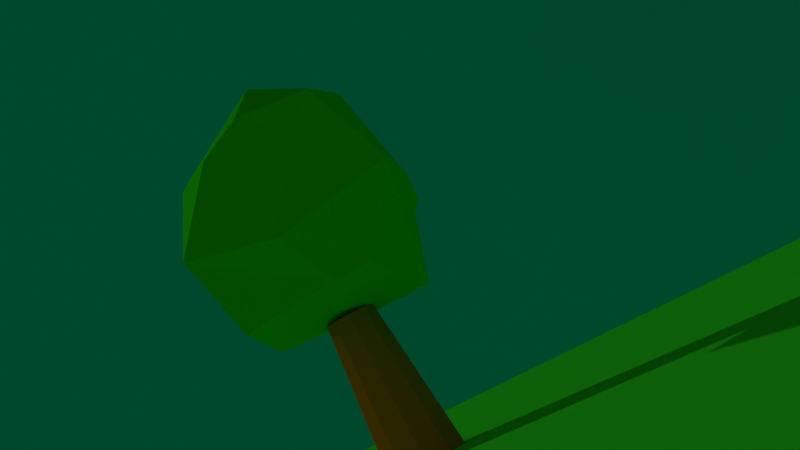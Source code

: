 # Source: tree.blend  (saved by Blender 3.2.14; exported with 4.5.12 LTS)
import bpy
from mathutils import Matrix  # noqa: F401  (used for matrix-valued properties, if any)

bpy.ops.wm.read_factory_settings(use_empty=True)
scene = bpy.context.scene
scene.name = 'Scene'

# ---- collections
col_collection = bpy.data.collections.new('Collection'); scene.collection.children.link(col_collection)

# ---- materials (node trees are filled in below, after node groups)
mat_material_005 = bpy.data.materials.new('Material.005')
mat_material_005.use_transparent_shadow = False
mat_material_005.diffuse_color = (0.02862, 0.8, 0.004254, 1.0)
mat_material_007 = bpy.data.materials.new('Material.007')
mat_material_007.use_transparent_shadow = False
mat_material_007.diffuse_color = (0.8, 0.2428, 0.0, 1.0)
mat_material_008 = bpy.data.materials.new('Material.008')
mat_material_008.use_transparent_shadow = False
mat_material_008.diffuse_color = (0.04644, 0.8, 0.02329, 1.0)
mat_material_009 = bpy.data.materials.new('Material.009')
mat_material_009.use_transparent_shadow = False
mat_material_009.diffuse_color = (0.0, 0.7187, 0.8, 1.0)

# ---- material node trees

# ---- world
world_world = bpy.data.worlds.new('World'); scene.world = world_world
world_world.use_nodes = True; world_world.node_tree.nodes.clear()
_N = world_world.node_tree.nodes; _L = world_world.node_tree.links
n0 = _N.new('ShaderNodeOutputWorld'); n0.name = 'World Output'; n0.location = (300, 300)
n1 = _N.new('ShaderNodeBackground'); n1.name = 'Background'; n1.location = (10, 300)
n1.inputs[0].default_value = (0.05088, 0.05088, 0.05088, 1.0)
_L.new(n1.outputs[0], n0.inputs[0])
n0.is_active_output = True
world_world.color = (0.05088, 0.05088, 0.05088)
world_world.use_sun_shadow = False
world_world.sun_shadow_jitter_overblur = 0.0

# ---- cameras
cam_camera = bpy.data.cameras.new('Camera')
cam_camera.clip_end = 100.0
cam_camera.ortho_scale = 7.314

# ---- lights
light_point = bpy.data.lights.new('Point', 'SUN')
light_point.transmission_factor = 0.0
light_point.energy = 0.6
light_point.shadow_soft_size = 0.25

# ---- meshes
me_mesh_0 = bpy.data.meshes.new('Mesh_0')
me_mesh_0.from_pydata([(0.6632, -1.5, 8.868), (0.6632, -1.5, 8.868), (5.807, 1.162, 6.654), (5.807, 1.162, 6.654), (0.6632, -1.5, 8.868), (4.454, -4.118, 4.63), (0.6632, -1.5, 8.868), (0.6632, -1.5, 8.868), (4.454, -4.118, 4.63), (4.454, -4.118, 4.63), (0.6632, -1.5, 8.868), (1.049, -4.946, 4.871), (0.6632, -1.5, 8.868), (0.6632, -1.5, 8.868), (1.049, -4.946, 4.871), (1.049, -4.946, 4.871), (0.6632, -1.5, 8.868), (-3.49, -4.177, 5.557), (0.6632, -1.5, 8.868), (0.6632, -1.5, 8.868), (-3.49, -4.177, 5.557), (-3.49, -4.177, 5.557), (0.6632, -1.5, 8.868), (-5.87, -0.5091, 5.534), (0.6632, -1.5, 8.868), (0.6632, -1.5, 8.868), (-5.87, -0.5091, 5.534), (-5.87, -0.5091, 5.534), (0.6632, -1.5, 8.868), (-2.6, 2.4, 6.189), (0.6632, -1.5, 8.868), (0.6632, -1.5, 8.868), (-2.6, 2.4, 6.189), (-2.6, 2.4, 6.189), (0.6632, -1.5, 8.868), (-0.5541, 4.136, 5.071), (0.6632, -1.5, 8.868), (0.6632, -1.5, 8.868), (-0.5541, 4.136, 5.071), (-0.5541, 4.136, 5.071), (0.6632, -1.5, 8.868), (4.085, 3.594, 5.087), (0.6632, -1.5, 8.868), (0.6632, -1.5, 8.868), (4.085, 3.594, 5.087), (4.085, 3.594, 5.087), (0.6632, -1.5, 8.868), (5.807, 1.162, 6.654), (5.807, 1.162, 6.654), (4.454, -4.118, 4.63), (6.127, 0.5445, 1.012), (6.127, 0.5445, 1.012), (4.454, -4.118, 4.63), (4.972, -6.579, -1.286), (4.454, -4.118, 4.63), (1.049, -4.946, 4.871), (4.972, -6.579, -1.286), (4.972, -6.579, -1.286), (1.049, -4.946, 4.871), (-1.152, -7.556, -1.478), (1.049, -4.946, 4.871), (-3.49, -4.177, 5.557), (-1.152, -7.556, -1.478), (-1.152, -7.556, -1.478), (-3.49, -4.177, 5.557), (-5.502, -4.074, -0.8209), (-3.49, -4.177, 5.557), (-5.87, -0.5091, 5.534), (-5.502, -4.074, -0.8209), (-5.502, -4.074, -0.8209), (-5.87, -0.5091, 5.534), (-8.549, -0.8637, -0.185), (-5.87, -0.5091, 5.534), (-2.6, 2.4, 6.189), (-8.549, -0.8637, -0.185), (-8.549, -0.8637, -0.185), (-2.6, 2.4, 6.189), (-4.149, 4.423, -1.186), (-2.6, 2.4, 6.189), (-0.5541, 4.136, 5.071), (-4.149, 4.423, -1.186), (-4.149, 4.423, -1.186), (-0.5541, 4.136, 5.071), (1.285, 7.091, 0.5724), (-0.5541, 4.136, 5.071), (4.085, 3.594, 5.087), (1.285, 7.091, 0.5724), (1.285, 7.091, 0.5724), (4.085, 3.594, 5.087), (4.08, 4.397, 0.2061), (4.085, 3.594, 5.087), (5.807, 1.162, 6.654), (4.08, 4.397, 0.2061), (4.08, 4.397, 0.2061), (5.807, 1.162, 6.654), (6.127, 0.5445, 1.012), (6.127, 0.5445, 1.012), (4.972, -6.579, -1.286), (4.692, -1.269, -4.438), (4.692, -1.269, -4.438), (4.972, -6.579, -1.286), (3.065, -2.989, -4.602), (4.972, -6.579, -1.286), (-1.152, -7.556, -1.478), (3.065, -2.989, -4.602), (3.065, -2.989, -4.602), (-1.152, -7.556, -1.478), (-0.2318, -4.675, -4.809), (-1.152, -7.556, -1.478), (-5.502, -4.074, -0.8209), (-0.2318, -4.675, -4.809), (-0.2318, -4.675, -4.809), (-5.502, -4.074, -0.8209), (-2.549, -4.085, -6.493), (-5.502, -4.074, -0.8209), (-8.549, -0.8637, -0.185), (-2.549, -4.085, -6.493), (-2.549, -4.085, -6.493), (-8.549, -0.8637, -0.185), (-5.921, 1.281, -4.443), (-8.549, -0.8637, -0.185), (-4.149, 4.423, -1.186), (-5.921, 1.281, -4.443), (-5.921, 1.281, -4.443), (-4.149, 4.423, -1.186), (-4.751, 2.999, -4.487), (-4.149, 4.423, -1.186), (1.285, 7.091, 0.5724), (-4.751, 2.999, -4.487), (-4.751, 2.999, -4.487), (1.285, 7.091, 0.5724), (0.4214, 6.156, -4.546), (1.285, 7.091, 0.5724), (4.08, 4.397, 0.2061), (0.4214, 6.156, -4.546), (0.4214, 6.156, -4.546), (4.08, 4.397, 0.2061), (2.736, 3.392, -5.98), (4.08, 4.397, 0.2061), (6.127, 0.5445, 1.012), (2.736, 3.392, -5.98), (2.736, 3.392, -5.98), (6.127, 0.5445, 1.012), (4.692, -1.269, -4.438), (4.692, -1.269, -4.438), (3.065, -2.989, -4.602), (-0.1984, -1.274, -6.401), (-0.1984, -1.274, -6.401), (3.065, -2.989, -4.602), (-0.1984, -1.274, -6.401), (3.065, -2.989, -4.602), (-0.2318, -4.675, -4.809), (-0.1984, -1.274, -6.401), (-0.1984, -1.274, -6.401), (-0.2318, -4.675, -4.809), (-0.1984, -1.274, -6.401), (-0.2318, -4.675, -4.809), (-2.549, -4.085, -6.493), (-0.1984, -1.274, -6.401), (-0.1984, -1.274, -6.401), (-2.549, -4.085, -6.493), (-0.1984, -1.274, -6.401), (-2.549, -4.085, -6.493), (-5.921, 1.281, -4.443), (-0.1984, -1.274, -6.401), (-0.1984, -1.274, -6.401), (-5.921, 1.281, -4.443), (-0.1984, -1.274, -6.401), (-5.921, 1.281, -4.443), (-4.751, 2.999, -4.487), (-0.1984, -1.274, -6.401), (-0.1984, -1.274, -6.401), (-4.751, 2.999, -4.487), (-0.1984, -1.274, -6.401), (-4.751, 2.999, -4.487), (0.4214, 6.156, -4.546), (-0.1984, -1.274, -6.401), (-0.1984, -1.274, -6.401), (0.4214, 6.156, -4.546), (-0.1984, -1.274, -6.401), (0.4214, 6.156, -4.546), (2.736, 3.392, -5.98), (-0.1984, -1.274, -6.401), (-0.1984, -1.274, -6.401), (2.736, 3.392, -5.98), (-0.1984, -1.274, -6.401), (2.736, 3.392, -5.98), (4.692, -1.269, -4.438), (-0.1984, -1.274, -6.401), (-0.1984, -1.274, -6.401), (4.692, -1.269, -4.438), (-0.1984, -1.274, -6.401)], [], [(0, 1, 2), (3, 4, 5), (6, 7, 8), (9, 10, 11), (12, 13, 14), (15, 16, 17), (18, 19, 20), (21, 22, 23), (24, 25, 26), (27, 28, 29), (30, 31, 32), (33, 34, 35), (36, 37, 38), (39, 40, 41), (42, 43, 44), (45, 46, 47), (48, 49, 50), (51, 52, 53), (54, 55, 56), (57, 58, 59), (60, 61, 62), (63, 64, 65), (66, 67, 68), (69, 70, 71), (72, 73, 74), (75, 76, 77), (78, 79, 80), (81, 82, 83), (84, 85, 86), (87, 88, 89), (90, 91, 92), (93, 94, 95), (96, 97, 98), (99, 100, 101), (102, 103, 104), (105, 106, 107), (108, 109, 110), (111, 112, 113), (114, 115, 116), (117, 118, 119), (120, 121, 122), (123, 124, 125), (126, 127, 128), (129, 130, 131), (132, 133, 134), (135, 136, 137), (138, 139, 140), (141, 142, 143), (144, 145, 146), (147, 148, 149), (150, 151, 152), (153, 154, 155), (156, 157, 158), (159, 160, 161), (162, 163, 164), (165, 166, 167), (168, 169, 170), (171, 172, 173), (174, 175, 176), (177, 178, 179), (180, 181, 182), (183, 184, 185), (186, 187, 188), (189, 190, 191)])
me_mesh_0.polygons.foreach_set('use_smooth', [1, 0, 1, 0, 1, 0, 1, 0, 1, 0, 1, 0, 1, 0, 1, 0, 1, 0, 0, 0, 0, 0, 0, 0, 0, 0, 0, 0, 0, 0, 1, 0, 0, 0, 0, 0, 0, 0, 0, 0, 0, 0, 1, 0, 0, 0, 0, 0, 0, 1, 0, 1, 0, 1, 0, 1, 0, 1, 1, 1, 0, 1, 0, 1])
_uv = me_mesh_0.uv_layers.new(name='UVMap')
_uv.uv.foreach_set('vector', [0.1448, 0.2695, 0.1448, 0.2695, 0.1448, 0.2695, 0.0, 0.3712, 0.1448, 0.2695, 0.1448, 0.4513, 0.1448, 0.2695, 0.1448, 0.2695, 0.1448, 0.2695, 0.9203, 0.252, 0.9203, 0.4338, 0.8363, 0.3066, 0.1448, 0.2695, 0.1448, 0.2695, 0.1448, 0.2695, 0.6878, 0.5943, 0.8004, 0.4915, 0.8004, 0.6497, 0.1448, 0.2695, 0.1448, 0.2695, 0.1448, 0.2695, 0.7687, 0.7529, 0.8515, 0.6497, 0.8515, 0.8461, 0.1448, 0.2695, 0.1448, 0.2695, 0.1448, 0.2695, 0.9375, 0.0, 0.9375, 0.1679, 0.8634, 0.105, 0.1448, 0.2695, 0.1448, 0.2695, 0.1448, 0.2695, 0.952, 0.5258, 1.0, 0.4412, 1.0, 0.5948, 0.1448, 0.2695, 0.1448, 0.2695, 0.1448, 0.2695, 0.8515, 0.7906, 0.9128, 0.6497, 0.9128, 0.8571, 0.1448, 0.2695, 0.1448, 0.2695, 0.1448, 0.2695, 0.9619, 0.2264, 0.9619, 0.4338, 0.9203, 0.2663, 0.1203, 0.7757, 0.1203, 0.9018, 0.0, 0.8872, 0.6507, 0.3413, 0.7594, 0.2877, 0.7594, 0.4742, 0.6878, 0.7088, 0.7687, 0.6497, 0.7687, 0.8599, 0.1622, 0.3647, 0.3268, 0.234, 0.3268, 0.4114, 0.555, 0.07988, 0.6518, 0.0, 0.6518, 0.2285, 0.2943, 0.0, 0.2943, 0.234, 0.1622, 0.092, 0.555, 0.194, 0.4322, 0.172, 0.555, 0.0, 0.3263, 0.6127, 0.4346, 0.4312, 0.4561, 0.6127, 0.6518, 0.1037, 0.7276, 0.0, 0.7276, 0.2695, 0.1622, 0.0, 0.1622, 0.2695, 0.0, 0.1176, 0.8363, 0.4742, 0.7594, 0.4403, 0.8363, 0.252, 0.4322, 0.0, 0.4322, 0.2034, 0.2943, 0.1131, 0.8909, 0.6384, 0.8004, 0.6384, 0.8159, 0.4915, 0.6736, 0.7036, 0.6736, 0.888, 0.5894, 0.776, 0.2737, 0.7709, 0.3263, 0.6887, 0.3263, 0.9008, 0.6878, 0.4915, 0.6878, 0.7036, 0.5894, 0.5724, 0.1342, 0.4513, 0.1342, 0.623, 0.0, 0.5494, 0.9692, 0.6497, 0.9692, 0.8285, 0.9128, 0.6871, 0.3268, 0.3506, 0.4561, 0.234, 0.4561, 0.4312, 0.952, 0.4412, 0.952, 0.6384, 0.8909, 0.5298, 0.3263, 0.9218, 0.41, 0.7843, 0.41, 0.9312, 0.2428, 0.8038, 0.2428, 0.9508, 0.1622, 0.8183, 0.7276, 0.1094, 0.7974, 0.0, 0.7974, 0.2479, 0.8634, 0.0, 0.8634, 0.2479, 0.7974, 0.1805, 0.5894, 0.6481, 0.4561, 0.4985, 0.5894, 0.4915, 0.1618, 0.7757, 0.1618, 0.9092, 0.1203, 0.8172, 0.2747, 0.6019, 0.3263, 0.4312, 0.3263, 0.6887, 0.5542, 0.234, 0.5542, 0.4915, 0.4561, 0.3763, 0.2724, 0.8038, 0.1622, 0.7904, 0.2724, 0.6516, 0.3263, 0.7843, 0.3707, 0.6127, 0.4381, 0.7843, 0.5542, 0.3171, 0.6507, 0.234, 0.6507, 0.4742, 0.2638, 0.4114, 0.2638, 0.6516, 0.1622, 0.52, 0.8515, 0.9988, 0.8023, 0.9523, 0.8515, 0.8461, 0.1448, 0.2695, 0.1448, 0.2695, 0.1448, 0.2695, 0.5544, 0.8141, 0.5544, 0.9217, 0.4561, 0.8777, 0.1448, 0.2695, 0.1448, 0.2695, 0.1448, 0.2695, 0.7727, 0.9571, 0.6878, 0.9571, 0.7262, 0.8599, 0.1448, 0.2695, 0.1448, 0.2695, 0.1448, 0.2695, 0.9496, 0.9616, 0.8515, 0.934, 0.9496, 0.8571, 0.1448, 0.2695, 0.1448, 0.2695, 0.1448, 0.2695, 0.9996, 0.9817, 0.9496, 0.9505, 0.9996, 0.8571, 0.1448, 0.2695, 0.1448, 0.2695, 0.1448, 0.2695, 0.4561, 0.7903, 0.5593, 0.6481, 0.5593, 0.8141, 0.1448, 0.2695, 0.1448, 0.2695, 0.1448, 0.2695, 0.9863, 0.166, 0.9375, 0.1446, 0.9863, 0.0, 0.1448, 0.2695, 0.1448, 0.2695, 0.1448, 0.2695, 0.0, 0.6888, 0.1255, 0.623, 0.1255, 0.7757, 0.1448, 0.2695, 0.1448, 0.2695, 0.1448, 0.2695])
me_mesh_0.materials.append(mat_material_005)
me_mesh_0.update()
me_mesh_0.normals_split_custom_set([tuple(v) for v in zip(*[iter([0.0, 0.0, 1.0, 0.0, 0.0, 1.0, 0.6519, 0.1304, 0.747, 0.5331, -0.4185, 0.7353, 0.5331, -0.4185, 0.7353, 0.5331, -0.4185, 0.7353, 0.0, 0.0, 1.0, 0.0, 0.0, 1.0, 0.5837, -0.5396, 0.6067, 0.2228, -0.7276, 0.6488, 0.2228, -0.7276, 0.6488, 0.2228, -0.7276, 0.6488, 0.0, 0.0, 1.0, 0.0, 0.0, 1.0, 0.1494, -0.7045, 0.6938, -0.0301, -0.7585, 0.651, -0.0301, -0.7585, 0.651, -0.0301, -0.7585, 0.651, 0.0, 0.0, 1.0, 0.0, 0.0, 1.0, -0.4487, -0.5369, 0.7144, -0.4694, -0.2993, 0.8307, -0.4694, -0.2993, 0.8307, -0.4694, -0.2993, 0.8307, 0.0, 0.0, 1.0, 0.0, 0.0, 1.0, -0.7262, -0.06294, 0.6846, -0.4073, 0.2608, 0.8753, -0.4073, 0.2608, 0.8753, -0.4073, 0.2608, 0.8753, 0.0, 0.0, 1.0, 0.0, 0.0, 1.0, -0.3647, 0.3366, 0.8682, -0.0182, 0.556, 0.831, -0.0182, 0.556, 0.831, -0.0182, 0.556, 0.831, 0.0, 0.0, 1.0, 0.0, 0.0, 1.0, -0.08442, 0.6298, 0.7722, 0.06351, 0.567, 0.8213, 0.06351, 0.567, 0.8213, 0.06351, 0.567, 0.8213, 0.0, 0.0, 1.0, 0.0, 0.0, 1.0, 0.0, 0.0, 1.0, 0.05817, 0.5696, 0.8199, 0.05817, 0.5696, 0.8199, 0.05817, 0.5696, 0.8199, 0.9569, -0.2776, 0.08473, 0.9569, -0.2776, 0.08473, 0.9569, -0.2776, 0.08473, 0.9621, -0.2116, 0.1722, 0.9621, -0.2116, 0.1722, 0.9621, -0.2116, 0.1722, 0.2435, -0.8877, 0.3906, 0.2435, -0.8877, 0.3906, 0.2435, -0.8877, 0.3906, 0.1383, -0.9319, 0.3353, 0.1383, -0.9319, 0.3353, 0.1383, -0.9319, 0.3353, -0.09267, -0.9092, 0.406, -0.09267, -0.9092, 0.406, -0.09267, -0.9092, 0.406, -0.5988, -0.7812, 0.1764, -0.5988, -0.7812, 0.1764, -0.5988, -0.7812, 0.1764, -0.8133, -0.5262, 0.2481, -0.8133, -0.5262, 0.2481, -0.8133, -0.5262, 0.2481, -0.6458, -0.6812, 0.3448, -0.6458, -0.6812, 0.3448, -0.6458, -0.6812, 0.3448, -0.6695, 0.6917, 0.2707, -0.6695, 0.6917, 0.2707, -0.6695, 0.6917, 0.2707, -0.6967, 0.6409, 0.3222, -0.6967, 0.6409, 0.3222, -0.6967, 0.6409, 0.3222, -0.5025, 0.801, 0.3253, -0.5025, 0.801, 0.3253, -0.5025, 0.801, 0.3253, -0.4994, 0.8036, 0.3237, -0.4994, 0.8036, 0.3237, -0.4994, 0.8036, 0.3237, 0.09325, 0.8143, 0.5729, 0.09325, 0.8143, 0.5729, 0.09325, 0.8143, 0.5729, 0.6972, 0.7075, 0.1157, 0.6972, 0.7075, 0.1157, 0.6972, 0.7075, 0.1157, 0.7802, 0.6174, 0.1007, 0.7802, 0.6174, 0.1007, 0.7802, 0.6174, 0.1007, 0.8832, 0.4691, -0.001227, 0.8832, 0.4691, -0.001227, 0.8832, 0.4691, -0.001227, 0.9701, -0.08385, -0.2276, 0.9701, -0.08385, -0.2276, 0.9701, -0.08385, -0.2276, 0.5164, -0.4168, -0.7481, 0.5164, -0.4168, -0.7481, 0.5164, -0.4168, -0.7481, 0.1253, -0.6364, -0.7611, 0.1253, -0.6364, -0.7611, 0.1253, -0.6364, -0.7611, 0.4128, -0.7423, -0.5279, 0.4128, -0.7423, -0.5279, 0.4128, -0.7423, -0.5279, -0.5408, -0.5565, -0.6308, -0.5408, -0.5565, -0.6308, -0.5408, -0.5565, -0.6308, -0.182, -0.9789, -0.09297, -0.182, -0.9789, -0.09297, -0.182, -0.9789, -0.09297, -0.7097, -0.6006, -0.3684, -0.7097, -0.6006, -0.3684, -0.7097, -0.6006, -0.3684, -0.7621, -0.2511, -0.5968, -0.7621, -0.2511, -0.5968, -0.7621, -0.2511, -0.5968, -0.773, 0.6114, -0.1692, -0.773, 0.6114, -0.1692, -0.773, 0.6114, -0.1692, -0.8243, 0.5588, -0.09056, -0.8243, 0.5588, -0.09056, -0.8243, 0.5588, -0.09056, -0.3312, 0.8869, -0.3221, -0.3312, 0.8869, -0.3221, -0.3312, 0.8869, -0.3221, -0.5203, 0.8513, -0.06781, -0.5203, 0.8513, -0.06781, -0.5203, 0.8513, -0.06781, 0.6569, 0.7142, -0.2414, 0.6569, 0.7142, -0.2414, 0.6569, 0.7142, -0.2414, 0.6703, 0.6956, -0.2586, 0.6703, 0.6956, -0.2586, 0.6703, 0.6956, -0.2586, 0.8747, 0.4111, -0.2567, 0.8747, 0.4111, -0.2567, 0.8747, 0.4111, -0.2567, 0.9048, 0.271, -0.3284, 0.9048, 0.271, -0.3284, 0.9048, 0.271, -0.3284, 0.3605, -0.2551, -0.8972, 0.3605, -0.2551, -0.8972, 0.3605, -0.2551, -0.8972, 0.3419, -0.228, -0.9117, 0.3418, -0.2279, -0.9117, 0.0, 0.0, -0.9117, 0.2648, -0.411, -0.8723, 0.2648, -0.411, -0.8723, 0.2648, -0.411, -0.8723, -0.004157, -0.4238, -0.9057, 2.813e-05, -0.4238, -0.9058, 0.0, 0.0, -0.9057, 0.4804, -0.3757, -0.7925, 0.4804, -0.3757, -0.7925, 0.4804, -0.3757, -0.7925, 9.369e-07, 0.06238, -0.9981, 3.926e-06, 0.06236, -0.9981, 0.0, 0.0, -0.9981, -0.2263, 0.2202, -0.9488, -0.2263, 0.2202, -0.9488, -0.2263, 0.2202, -0.9488, -0.4472, -0.8944, 5.734e-06, -0.4472, -0.8944, -5.297e-05, 0.0, 0.0, 5.734e-06, -0.2586, 0.1519, -0.954, -0.2586, 0.1519, -0.954, -0.2586, 0.1519, -0.954, -0.1623, 0.1623, -0.9733, -0.1622, 0.1623, -0.9733, 0.0, 0.0, -0.9733, -0.1646, 0.2519, -0.9537, -0.1646, 0.2519, -0.9537, -0.1646, 0.2519, -0.9537, -0.3618, 0.2261, -0.9044, -0.3617, 0.2261, -0.9044, 0.0, 0.0, -0.9044, -0.2714, 0.2545, -0.9282, -0.2714, 0.2545, -0.9282, -0.2714, 0.2545, -0.9282, -2.235e-08, 0.124, -0.9923, -6.005e-06, 0.1241, -0.9923, 0.0, 0.0, -0.9923, 0.3685, -0.149, -0.9176, 0.3685, -0.149, -0.9176, 0.3685, -0.149, -0.9176, 0.332, 0.4508, -0.8286, 0.3319, 0.4508, -0.8286, 0.0, 0.0, -0.8286])] * 3)])
me_mesh_1 = bpy.data.meshes.new('Mesh_1')
me_mesh_1.from_pydata([(2.5, 0.0, -5.0), (2.0, 0.0, 0.0), (2.023, -1.469, -5.0), (1.618, -1.176, 0.0), (2.023, -1.469, -5.0), (2.0, 0.0, 0.0), (2.023, -1.469, -5.0), (1.618, -1.176, 0.0), (0.7725, -2.378, -5.0), (0.618, -1.902, 0.0), (0.7725, -2.378, -5.0), (1.618, -1.176, 0.0), (0.7725, -2.378, -5.0), (0.618, -1.902, 0.0), (-0.7725, -2.378, -5.0), (-0.618, -1.902, 0.0), (-0.7725, -2.378, -5.0), (0.618, -1.902, 0.0), (-0.7725, -2.378, -5.0), (-0.618, -1.902, 0.0), (-2.023, -1.469, -5.0), (-1.618, -1.176, 0.0), (-2.023, -1.469, -5.0), (-0.618, -1.902, 0.0), (-2.023, -1.469, -5.0), (-1.618, -1.176, 0.0), (-2.5, -3.062e-16, -5.0), (-2.0, -2.449e-16, 0.0), (-2.5, -3.062e-16, -5.0), (-1.618, -1.176, 0.0), (-2.5, -3.062e-16, -5.0), (-2.0, -2.449e-16, 0.0), (-2.023, 1.469, -5.0), (-1.618, 1.176, 0.0), (-2.023, 1.469, -5.0), (-2.0, -2.449e-16, 0.0), (-2.023, 1.469, -5.0), (-1.618, 1.176, 0.0), (-0.7725, 2.378, -5.0), (-0.618, 1.902, 0.0), (-0.7725, 2.378, -5.0), (-1.618, 1.176, 0.0), (-0.7725, 2.378, -5.0), (-0.618, 1.902, 0.0), (0.7725, 2.378, -5.0), (0.618, 1.902, 0.0), (0.7725, 2.378, -5.0), (-0.618, 1.902, 0.0), (0.7725, 2.378, -5.0), (0.618, 1.902, 0.0), (2.023, 1.469, -5.0), (1.618, 1.176, 0.0), (2.023, 1.469, -5.0), (0.618, 1.902, 0.0), (2.023, 1.469, -5.0), (1.618, 1.176, 0.0), (2.5, 6.123e-16, -5.0), (2.0, 4.899e-16, 0.0), (2.5, 6.123e-16, -5.0), (1.618, 1.176, 0.0), (2.0, 0.0, 0.0), (1.5, 0.0, 5.0), (1.618, -1.176, 0.0), (1.214, -0.8817, 5.0), (1.618, -1.176, 0.0), (1.5, 0.0, 5.0), (1.618, -1.176, 0.0), (1.214, -0.8817, 5.0), (0.618, -1.902, 0.0), (0.4635, -1.427, 5.0), (0.618, -1.902, 0.0), (1.214, -0.8817, 5.0), (0.618, -1.902, 0.0), (0.4635, -1.427, 5.0), (-0.618, -1.902, 0.0), (-0.4635, -1.427, 5.0), (-0.618, -1.902, 0.0), (0.4635, -1.427, 5.0), (-0.618, -1.902, 0.0), (-0.4635, -1.427, 5.0), (-1.618, -1.176, 0.0), (-1.214, -0.8817, 5.0), (-1.618, -1.176, 0.0), (-0.4635, -1.427, 5.0), (-1.618, -1.176, 0.0), (-1.214, -0.8817, 5.0), (-2.0, -2.449e-16, 0.0), (-1.5, -1.837e-16, 5.0), (-2.0, -2.449e-16, 0.0), (-1.214, -0.8817, 5.0), (-2.0, -2.449e-16, 0.0), (-1.5, -1.837e-16, 5.0), (-1.618, 1.176, 0.0), (-1.214, 0.8817, 5.0), (-1.618, 1.176, 0.0), (-1.5, -1.837e-16, 5.0), (-1.618, 1.176, 0.0), (-1.214, 0.8817, 5.0), (-0.618, 1.902, 0.0), (-0.4635, 1.427, 5.0), (-0.618, 1.902, 0.0), (-1.214, 0.8817, 5.0), (-0.618, 1.902, 0.0), (-0.4635, 1.427, 5.0), (0.618, 1.902, 0.0), (0.4635, 1.427, 5.0), (0.618, 1.902, 0.0), (-0.4635, 1.427, 5.0), (0.618, 1.902, 0.0), (0.4635, 1.427, 5.0), (1.618, 1.176, 0.0), (1.214, 0.8817, 5.0), (1.618, 1.176, 0.0), (0.4635, 1.427, 5.0), (1.618, 1.176, 0.0), (1.214, 0.8817, 5.0), (2.0, 4.899e-16, 0.0), (1.5, 3.674e-16, 5.0), (2.0, 4.899e-16, 0.0), (1.214, 0.8817, 5.0), (0.0, 0.0, -5.0), (2.5, 0.0, -5.0), (2.023, -1.469, -5.0), (0.0, 0.0, -5.0), (2.023, -1.469, -5.0), (0.7725, -2.378, -5.0), (0.0, 0.0, -5.0), (0.7725, -2.378, -5.0), (-0.7725, -2.378, -5.0), (0.0, 0.0, -5.0), (-0.7725, -2.378, -5.0), (-2.023, -1.469, -5.0), (0.0, 0.0, -5.0), (-2.023, -1.469, -5.0), (-2.5, -3.062e-16, -5.0), (0.0, 0.0, -5.0), (-2.5, -3.062e-16, -5.0), (-2.023, 1.469, -5.0), (0.0, 0.0, -5.0), (-2.023, 1.469, -5.0), (-0.7725, 2.378, -5.0), (0.0, 0.0, -5.0), (-0.7725, 2.378, -5.0), (0.7725, 2.378, -5.0), (0.0, 0.0, -5.0), (0.7725, 2.378, -5.0), (2.023, 1.469, -5.0), (0.0, 0.0, -5.0), (2.023, 1.469, -5.0), (2.5, 6.123e-16, -5.0), (0.0, 0.0, 5.0), (1.214, -0.8817, 5.0), (1.5, 0.0, 5.0), (0.0, 0.0, 5.0), (0.4635, -1.427, 5.0), (1.214, -0.8817, 5.0), (0.0, 0.0, 5.0), (-0.4635, -1.427, 5.0), (0.4635, -1.427, 5.0), (0.0, 0.0, 5.0), (-1.214, -0.8817, 5.0), (-0.4635, -1.427, 5.0), (0.0, 0.0, 5.0), (-1.5, -1.837e-16, 5.0), (-1.214, -0.8817, 5.0), (0.0, 0.0, 5.0), (-1.214, 0.8817, 5.0), (-1.5, -1.837e-16, 5.0), (0.0, 0.0, 5.0), (-0.4635, 1.427, 5.0), (-1.214, 0.8817, 5.0), (0.0, 0.0, 5.0), (0.4635, 1.427, 5.0), (-0.4635, 1.427, 5.0), (0.0, 0.0, 5.0), (1.214, 0.8817, 5.0), (0.4635, 1.427, 5.0), (0.0, 0.0, 5.0), (1.5, 3.674e-16, 5.0), (1.214, 0.8817, 5.0)], [], [(0, 1, 2), (3, 4, 5), (6, 7, 8), (9, 10, 11), (12, 13, 14), (15, 16, 17), (18, 19, 20), (21, 22, 23), (24, 25, 26), (27, 28, 29), (30, 31, 32), (33, 34, 35), (36, 37, 38), (39, 40, 41), (42, 43, 44), (45, 46, 47), (48, 49, 50), (51, 52, 53), (54, 55, 56), (57, 58, 59), (60, 61, 62), (63, 64, 65), (66, 67, 68), (69, 70, 71), (72, 73, 74), (75, 76, 77), (78, 79, 80), (81, 82, 83), (84, 85, 86), (87, 88, 89), (90, 91, 92), (93, 94, 95), (96, 97, 98), (99, 100, 101), (102, 103, 104), (105, 106, 107), (108, 109, 110), (111, 112, 113), (114, 115, 116), (117, 118, 119), (120, 121, 122), (123, 124, 125), (126, 127, 128), (129, 130, 131), (132, 133, 134), (135, 136, 137), (138, 139, 140), (141, 142, 143), (144, 145, 146), (147, 148, 149), (150, 151, 152), (153, 154, 155), (156, 157, 158), (159, 160, 161), (162, 163, 164), (165, 166, 167), (168, 169, 170), (171, 172, 173), (174, 175, 176), (177, 178, 179)])
me_mesh_1.polygons.foreach_set('use_smooth', [0, 0, 0, 0, 0, 0, 0, 0, 0, 0, 0, 0, 0, 0, 0, 0, 0, 0, 0, 0, 0, 1, 0, 0, 0, 0, 0, 0, 0, 1, 0, 1, 0, 0, 0, 0, 0, 0, 0, 1, 0, 0, 0, 0, 0, 0, 0, 0, 0, 0, 0, 0, 0, 0, 0, 0, 0, 0, 0, 0])
_uv = me_mesh_1.uv_layers.new(name='UVMap')
_uv.uv.foreach_set('vector', [0.0, 1.0, 0.0, 0.5, 0.1, 1.0, 0.1, 0.5, 0.1, 1.0, 0.0, 0.5, 0.1, 1.0, 0.1, 0.5, 0.2, 1.0, 0.2, 0.5, 0.2, 1.0, 0.1, 0.5, 0.2, 1.0, 0.2, 0.5, 0.3, 1.0, 0.3, 0.5, 0.3, 1.0, 0.2, 0.5, 0.3, 1.0, 0.3, 0.5, 0.4, 1.0, 0.4, 0.5, 0.4, 1.0, 0.3, 0.5, 0.4, 1.0, 0.4, 0.5, 0.5, 1.0, 0.5, 0.5, 0.5, 1.0, 0.4, 0.5, 0.5, 1.0, 0.5, 0.5, 0.6, 1.0, 0.6, 0.5, 0.6, 1.0, 0.5, 0.5, 0.6, 1.0, 0.6, 0.5, 0.7, 1.0, 0.7, 0.5, 0.7, 1.0, 0.6, 0.5, 0.7, 1.0, 0.7, 0.5, 0.8, 1.0, 0.8, 0.5, 0.8, 1.0, 0.7, 0.5, 0.8, 1.0, 0.8, 0.5, 0.9, 1.0, 0.9, 0.5, 0.9, 1.0, 0.8, 0.5, 0.9, 1.0, 0.9, 0.5, 1.0, 1.0, 1.0, 0.5, 1.0, 1.0, 0.9, 0.5, 0.0, 0.5, 0.0, 0.0, 0.1, 0.5, 0.1, 0.0, 0.1, 0.5, 0.0, 0.0, 0.1, 0.5, 0.1, 0.0, 0.2, 0.5, 0.2, 0.0, 0.2, 0.5, 0.1, 0.0, 0.2, 0.5, 0.2, 0.0, 0.3, 0.5, 0.3, 0.0, 0.3, 0.5, 0.2, 0.0, 0.3, 0.5, 0.3, 0.0, 0.4, 0.5, 0.4, 0.0, 0.4, 0.5, 0.3, 0.0, 0.4, 0.5, 0.4, 0.0, 0.5, 0.5, 0.5, 0.0, 0.5, 0.5, 0.4, 0.0, 0.5, 0.5, 0.5, 0.0, 0.6, 0.5, 0.6, 0.0, 0.6, 0.5, 0.5, 0.0, 0.6, 0.5, 0.6, 0.0, 0.7, 0.5, 0.7, 0.0, 0.7, 0.5, 0.6, 0.0, 0.7, 0.5, 0.7, 0.0, 0.8, 0.5, 0.8, 0.0, 0.8, 0.5, 0.7, 0.0, 0.8, 0.5, 0.8, 0.0, 0.9, 0.5, 0.9, 0.0, 0.9, 0.5, 0.8, 0.0, 0.9, 0.5, 0.9, 0.0, 1.0, 0.5, 1.0, 0.0, 1.0, 0.5, 0.9, 0.0, 0.5, 0.5, 1.0, 0.5, 0.9045, 0.7939, 0.5, 0.5, 0.9045, 0.7939, 0.6545, 0.9755, 0.5, 0.5, 0.6545, 0.9755, 0.3455, 0.9755, 0.5, 0.5, 0.3455, 0.9755, 0.09549, 0.7939, 0.5, 0.5, 0.09549, 0.7939, 0.0, 0.5, 0.5, 0.5, 0.0, 0.5, 0.09549, 0.2061, 0.5, 0.5, 0.09549, 0.2061, 0.3455, 0.02447, 0.5, 0.5, 0.3455, 0.02447, 0.6545, 0.02447, 0.5, 0.5, 0.6545, 0.02447, 0.9045, 0.2061, 0.5, 0.5, 0.9045, 0.2061, 1.0, 0.5, 0.5, 0.5, 0.9045, 0.7939, 1.0, 0.5, 0.5, 0.5, 0.6545, 0.9755, 0.9045, 0.7939, 0.5, 0.5, 0.3455, 0.9755, 0.6545, 0.9755, 0.5, 0.5, 0.09549, 0.7939, 0.3455, 0.9755, 0.5, 0.5, 0.0, 0.5, 0.09549, 0.7939, 0.5, 0.5, 0.09549, 0.2061, 0.0, 0.5, 0.5, 0.5, 0.3455, 0.02447, 0.09549, 0.2061, 0.5, 0.5, 0.6545, 0.02447, 0.3455, 0.02447, 0.5, 0.5, 0.9045, 0.2061, 0.6545, 0.02447, 0.5, 0.5, 1.0, 0.5, 0.9045, 0.2061])
_ca = me_mesh_1.color_attributes.new('Col', 'BYTE_COLOR', 'CORNER')
_ca.data.foreach_set('color', [1.0, 1.0, 1.0, 1.0, 1.0, 1.0, 1.0, 1.0, 1.0, 1.0, 1.0, 1.0, 1.0, 1.0, 1.0, 1.0, 1.0, 1.0, 1.0, 1.0, 1.0, 1.0, 1.0, 1.0, 1.0, 1.0, 1.0, 1.0, 1.0, 1.0, 1.0, 1.0, 1.0, 1.0, 1.0, 1.0, 1.0, 1.0, 1.0, 1.0, 1.0, 1.0, 1.0, 1.0, 1.0, 1.0, 1.0, 1.0, 1.0, 1.0, 1.0, 1.0, 1.0, 1.0, 1.0, 1.0, 1.0, 1.0, 1.0, 1.0, 1.0, 1.0, 1.0, 1.0, 1.0, 1.0, 1.0, 1.0, 1.0, 1.0, 1.0, 1.0, 1.0, 1.0, 1.0, 1.0, 1.0, 1.0, 1.0, 1.0, 1.0, 1.0, 1.0, 1.0, 1.0, 1.0, 1.0, 1.0, 1.0, 1.0, 1.0, 1.0, 1.0, 1.0, 1.0, 1.0, 1.0, 1.0, 1.0, 1.0, 1.0, 1.0, 1.0, 1.0, 1.0, 1.0, 1.0, 1.0, 1.0, 1.0, 1.0, 1.0, 1.0, 1.0, 1.0, 1.0, 1.0, 1.0, 1.0, 1.0, 1.0, 1.0, 1.0, 1.0, 1.0, 1.0, 1.0, 1.0, 1.0, 1.0, 1.0, 1.0, 1.0, 1.0, 1.0, 1.0, 1.0, 1.0, 1.0, 1.0, 1.0, 1.0, 1.0, 1.0, 1.0, 1.0, 1.0, 1.0, 1.0, 1.0, 1.0, 1.0, 1.0, 1.0, 1.0, 1.0, 1.0, 1.0, 1.0, 1.0, 1.0, 1.0, 1.0, 1.0, 1.0, 1.0, 1.0, 1.0, 1.0, 1.0, 1.0, 1.0, 1.0, 1.0, 1.0, 1.0, 1.0, 1.0, 1.0, 1.0, 1.0, 1.0, 1.0, 1.0, 1.0, 1.0, 1.0, 1.0, 1.0, 1.0, 1.0, 1.0, 1.0, 1.0, 1.0, 1.0, 1.0, 1.0, 1.0, 1.0, 1.0, 1.0, 1.0, 1.0, 1.0, 1.0, 1.0, 1.0, 1.0, 1.0, 1.0, 1.0, 1.0, 1.0, 1.0, 1.0, 1.0, 1.0, 1.0, 1.0, 1.0, 1.0, 1.0, 1.0, 1.0, 1.0, 1.0, 1.0, 1.0, 1.0, 1.0, 1.0, 1.0, 1.0, 1.0, 1.0, 1.0, 1.0, 1.0, 1.0, 1.0, 1.0, 1.0, 1.0, 1.0, 1.0, 1.0, 1.0, 1.0, 1.0, 1.0, 1.0, 1.0, 1.0, 1.0, 1.0, 1.0, 1.0, 1.0, 1.0, 1.0, 1.0, 1.0, 1.0, 1.0, 1.0, 1.0, 1.0, 1.0, 1.0, 1.0, 1.0, 1.0, 1.0, 1.0, 1.0, 1.0, 1.0, 1.0, 1.0, 1.0, 1.0, 1.0, 1.0, 1.0, 1.0, 1.0, 1.0, 1.0, 1.0, 1.0, 1.0, 1.0, 1.0, 1.0, 1.0, 1.0, 1.0, 1.0, 1.0, 1.0, 1.0, 1.0, 1.0, 1.0, 1.0, 1.0, 1.0, 1.0, 1.0, 1.0, 1.0, 1.0, 1.0, 1.0, 1.0, 1.0, 1.0, 1.0, 1.0, 1.0, 1.0, 1.0, 1.0, 1.0, 1.0, 1.0, 1.0, 1.0, 1.0, 1.0, 1.0, 1.0, 1.0, 1.0, 1.0, 1.0, 1.0, 1.0, 1.0, 1.0, 1.0, 1.0, 1.0, 1.0, 1.0, 1.0, 1.0, 1.0, 1.0, 1.0, 1.0, 1.0, 1.0, 1.0, 1.0, 1.0, 1.0, 1.0, 1.0, 1.0, 1.0, 1.0, 1.0, 1.0, 1.0, 1.0, 1.0, 1.0, 1.0, 1.0, 1.0, 1.0, 1.0, 1.0, 1.0, 1.0, 1.0, 1.0, 1.0, 1.0, 1.0, 1.0, 1.0, 1.0, 1.0, 1.0, 1.0, 1.0, 1.0, 1.0, 1.0, 1.0, 1.0, 1.0, 1.0, 1.0, 1.0, 1.0, 1.0, 1.0, 1.0, 1.0, 1.0, 1.0, 1.0, 1.0, 1.0, 1.0, 1.0, 1.0, 1.0, 1.0, 1.0, 1.0, 1.0, 1.0, 1.0, 1.0, 1.0, 1.0, 1.0, 1.0, 1.0, 1.0, 1.0, 1.0, 1.0, 1.0, 1.0, 1.0, 1.0, 1.0, 1.0, 1.0, 1.0, 1.0, 1.0, 1.0, 1.0, 1.0, 1.0, 1.0, 1.0, 1.0, 1.0, 1.0, 1.0, 1.0, 1.0, 1.0, 1.0, 1.0, 1.0, 1.0, 1.0, 1.0, 1.0, 1.0, 1.0, 1.0, 1.0, 1.0, 1.0, 1.0, 1.0, 1.0, 1.0, 1.0, 1.0, 1.0, 1.0, 1.0, 1.0, 1.0, 1.0, 1.0, 1.0, 1.0, 1.0, 1.0, 1.0, 1.0, 1.0, 1.0, 1.0, 1.0, 1.0, 1.0, 1.0, 1.0, 1.0, 1.0, 1.0, 1.0, 1.0, 1.0, 1.0, 1.0, 1.0, 1.0, 1.0, 1.0, 1.0, 1.0, 1.0, 1.0, 1.0, 1.0, 1.0, 1.0, 1.0, 1.0, 1.0, 1.0, 1.0, 1.0, 1.0, 1.0, 1.0, 1.0, 1.0, 1.0, 1.0, 1.0, 1.0, 1.0, 1.0, 1.0, 1.0, 1.0, 1.0, 1.0, 1.0, 1.0, 1.0, 1.0, 1.0, 1.0, 1.0, 1.0, 1.0, 1.0, 1.0, 1.0, 1.0, 1.0, 1.0, 1.0, 1.0, 1.0, 1.0, 1.0, 1.0, 1.0, 1.0, 1.0, 1.0, 1.0, 1.0, 1.0, 1.0, 1.0, 1.0, 1.0, 1.0, 1.0, 1.0, 1.0, 1.0, 1.0, 1.0, 1.0, 1.0, 1.0, 1.0, 1.0, 1.0, 1.0, 1.0, 1.0, 1.0, 1.0, 1.0, 1.0, 1.0, 1.0, 1.0, 1.0, 1.0, 1.0, 1.0, 1.0, 1.0, 1.0, 1.0, 1.0, 1.0, 1.0, 1.0, 1.0, 1.0, 1.0, 1.0, 1.0, 1.0, 1.0, 1.0, 1.0, 1.0, 1.0, 1.0, 1.0, 1.0, 1.0, 1.0, 1.0, 1.0, 1.0, 1.0, 1.0, 1.0, 1.0, 1.0, 1.0, 1.0, 1.0, 1.0, 1.0, 1.0, 1.0, 1.0, 1.0, 1.0, 1.0, 1.0, 1.0, 1.0, 1.0, 1.0, 1.0, 1.0, 1.0, 1.0, 1.0, 1.0, 1.0, 1.0, 1.0, 1.0, 1.0, 1.0, 1.0, 1.0, 1.0, 1.0, 1.0, 1.0, 1.0, 1.0, 1.0, 1.0, 1.0, 1.0, 1.0, 1.0, 1.0, 1.0, 1.0, 1.0, 1.0, 1.0, 1.0, 1.0, 1.0, 1.0, 1.0, 1.0, 1.0, 1.0, 1.0, 1.0, 1.0, 1.0, 1.0, 1.0, 1.0, 1.0, 1.0, 1.0, 1.0, 1.0, 1.0, 1.0, 1.0, 1.0, 1.0, 1.0, 1.0, 1.0, 1.0, 1.0, 1.0, 1.0, 1.0, 1.0, 1.0, 1.0, 1.0, 1.0, 1.0, 1.0, 1.0, 1.0, 1.0, 1.0, 1.0, 1.0, 1.0, 1.0])
me_mesh_1.materials.append(mat_material_007)
me_mesh_1.materials.append(None)
me_mesh_1.update()
me_mesh_1.normals_split_custom_set([tuple(v) for v in zip(*[iter([0.9468, -0.3076, 0.09468, 0.9468, -0.3076, 0.09468, 0.9468, -0.3076, 0.09468, 0.9468, -0.3076, 0.09468, 0.9468, -0.3076, 0.09468, 0.9468, -0.3076, 0.09468, 0.5851, -0.8054, 0.09468, 0.5851, -0.8054, 0.09468, 0.5851, -0.8054, 0.09468, 0.5851, -0.8054, 0.09468, 0.5851, -0.8054, 0.09468, 0.5851, -0.8054, 0.09468, 0.0, -0.9955, 0.09468, 0.0, -0.9955, 0.09468, 0.0, -0.9955, 0.09468, 0.0, -0.9955, 0.09468, 0.0, -0.9955, 0.09468, 0.0, -0.9955, 0.09468, -0.5851, -0.8054, 0.09468, -0.5851, -0.8054, 0.09468, -0.5851, -0.8054, 0.09468, -0.5851, -0.8054, 0.09468, -0.5851, -0.8054, 0.09468, -0.5851, -0.8054, 0.09468, -0.9468, -0.3076, 0.09468, -0.9468, -0.3076, 0.09468, -0.9468, -0.3076, 0.09468, -0.9468, -0.3076, 0.09468, -0.9468, -0.3076, 0.09468, -0.9468, -0.3076, 0.09468, -0.9468, 0.3076, 0.09468, -0.9468, 0.3076, 0.09468, -0.9468, 0.3076, 0.09468, -0.9468, 0.3076, 0.09468, -0.9468, 0.3076, 0.09468, -0.9468, 0.3076, 0.09468, -0.5851, 0.8054, 0.09468, -0.5851, 0.8054, 0.09468, -0.5851, 0.8054, 0.09468, -0.5851, 0.8054, 0.09468, -0.5851, 0.8054, 0.09468, -0.5851, 0.8054, 0.09468, 0.0, 0.9955, 0.09468, 0.0, 0.9955, 0.09468, 0.0, 0.9955, 0.09468, 0.0, 0.9955, 0.09468, 0.0, 0.9955, 0.09468, 0.0, 0.9955, 0.09468, 0.5851, 0.8054, 0.09468, 0.5851, 0.8054, 0.09468, 0.5851, 0.8054, 0.09468, 0.5851, 0.8054, 0.09468, 0.5851, 0.8054, 0.09468, 0.5851, 0.8054, 0.09468, 0.9468, 0.3076, 0.09468, 0.9468, 0.3076, 0.09468, 0.9468, 0.3076, 0.09468, 0.9468, 0.3076, 0.09468, 0.9468, 0.3076, 0.09468, 0.9468, 0.3076, 0.09468, 0.9468, -0.3076, 0.09468, 0.9468, -0.3076, 0.09468, 0.9468, -0.3076, 0.09468, 0.9468, -0.3076, 0.09468, 0.9468, -0.3076, 0.09468, 0.9468, -0.3076, 0.09468, 0.5851, -0.8054, 0.09468, 0.5851, -0.8054, 0.09468, 0.5851, -0.8054, 0.09468, 0.5851, -0.8054, 0.09468, 0.5851, -0.8054, 0.09468, 0.5851, -0.8054, 0.09468, 0.0, -0.9955, 0.09468, 0.0, -0.9955, 0.09468, 0.0, -0.9955, 0.09468, 0.0, -0.9955, 0.09468, 0.0, -0.9955, 0.09468, 0.0, -0.9955, 0.09468, -0.5851, -0.8054, 0.09468, -0.5851, -0.8054, 0.09468, -0.5851, -0.8054, 0.09468, -0.5851, -0.8054, 0.09468, -0.5851, -0.8054, 0.09468, -0.5851, -0.8054, 0.09468, -0.9468, -0.3076, 0.09468, -0.9468, -0.3076, 0.09468, -0.9468, -0.3076, 0.09468, -0.9468, -0.3076, 0.09468, -0.9468, -0.3076, 0.09468, -0.9468, -0.3076, 0.09468, -0.9468, 0.3076, 0.09468, -0.9468, 0.3076, 0.09468, -0.9468, 0.3076, 0.09468, -0.9468, 0.3076, 0.09468, -0.9468, 0.3076, 0.09468, -0.9468, 0.3076, 0.09468, -0.5851, 0.8054, 0.09468, -0.5851, 0.8054, 0.09468, -0.5851, 0.8054, 0.09468, -0.5851, 0.8054, 0.09468, -0.5851, 0.8054, 0.09468, -0.5851, 0.8054, 0.09468, 0.0, 0.9955, 0.09468, 0.0, 0.9955, 0.09468, 0.0, 0.9955, 0.09468, 0.0, 0.9955, 0.09468, 0.0, 0.9955, 0.09468, 0.0, 0.9955, 0.09468, 0.5851, 0.8054, 0.09468, 0.5851, 0.8054, 0.09468, 0.5851, 0.8054, 0.09468, 0.5851, 0.8054, 0.09468, 0.5851, 0.8054, 0.09468, 0.5851, 0.8054, 0.09468, 0.9468, 0.3076, 0.09468, 0.9468, 0.3076, 0.09468, 0.9468, 0.3076, 0.09468, 0.9468, 0.3076, 0.09468, 0.9468, 0.3076, 0.09468, 0.9468, 0.3076, 0.09468, 0.0, 0.0, -1.0, 0.0, 0.0, -1.0, 0.0, 0.0, -1.0, 0.0, 0.0, -1.0, 0.0, 0.0, -1.0, 0.0, 0.0, -1.0, 0.0, 0.0, -1.0, 0.0, 0.0, -1.0, 0.0, 0.0, -1.0, 0.0, 0.0, -1.0, 0.0, 0.0, -1.0, 0.0, 0.0, -1.0, 0.0, 0.0, -1.0, 0.0, 0.0, -1.0, 0.0, 0.0, -1.0, 0.0, 0.0, -1.0, 0.0, 0.0, -1.0, 0.0, 0.0, -1.0, 0.0, 0.0, -1.0, 0.0, 0.0, -1.0, 0.0, 0.0, -1.0, 0.0, 0.0, -1.0, 0.0, 0.0, -1.0, 0.0, 0.0, -1.0, 0.0, 0.0, -1.0, 0.0, 0.0, -1.0, 0.0, 0.0, -1.0, 0.0, 0.0, -1.0, 0.0, 0.0, -1.0, 0.0, 0.0, -1.0, 0.0, 0.0, 1.0, 0.0, 0.0, 1.0, 0.0, 0.0, 1.0, 3.606e-07, 0.0, 1.0, 3.606e-07, 0.0, 1.0, 3.606e-07, 0.0, 1.0, 0.0, 0.0, 1.0, 0.0, 0.0, 1.0, 0.0, 0.0, 1.0, -3.606e-07, 0.0, 1.0, -3.606e-07, 0.0, 1.0, -3.606e-07, 0.0, 1.0, 0.0, 0.0, 1.0, 0.0, 0.0, 1.0, 0.0, 0.0, 1.0, 0.0, 0.0, 1.0, 0.0, 0.0, 1.0, 0.0, 0.0, 1.0, -3.606e-07, 0.0, 1.0, -3.606e-07, 0.0, 1.0, -3.606e-07, 0.0, 1.0, 0.0, 0.0, 1.0, 0.0, 0.0, 1.0, 0.0, 0.0, 1.0, 3.606e-07, 0.0, 1.0, 3.606e-07, 0.0, 1.0, 3.606e-07, 0.0, 1.0, 0.0, 0.0, 1.0, 0.0, 0.0, 1.0, 0.0, 0.0, 1.0])] * 3)])
me_plane = bpy.data.meshes.new('Plane')
me_plane.from_pydata([(-1.0, -1.0, 0.0), (1.0, -1.0, 0.0), (-1.0, 1.0, 0.0), (1.0, 1.0, 0.0)], [], [(0, 1, 3, 2)])
_uv = me_plane.uv_layers.new(name='UVMap')
_uv.uv.foreach_set('vector', [0.0, 0.0, 1.0, 0.0, 1.0, 1.0, 0.0, 1.0])
me_plane.materials.append(mat_material_008)
me_plane.update()
me_cube_001 = bpy.data.meshes.new('Cube.001')
me_cube_001.from_pydata([(-1.0, -1.0, -1.0), (-1.0, -1.0, 1.0), (-1.0, 1.0, -1.0), (-1.0, 1.0, 1.0), (1.0, -1.0, -1.0), (1.0, -1.0, 1.0), (1.0, 1.0, -1.0), (1.0, 1.0, 1.0)], [], [(0, 1, 3, 2), (2, 3, 7, 6), (6, 7, 5, 4), (4, 5, 1, 0), (2, 6, 4, 0), (7, 3, 1, 5)])
_uv = me_cube_001.uv_layers.new(name='UVMap')
_uv.uv.foreach_set('vector', [0.375, 0.0, 0.625, 0.0, 0.625, 0.25, 0.375, 0.25, 0.375, 0.25, 0.625, 0.25, 0.625, 0.5, 0.375, 0.5, 0.375, 0.5, 0.625, 0.5, 0.625, 0.75, 0.375, 0.75, 0.375, 0.75, 0.625, 0.75, 0.625, 1.0, 0.375, 1.0, 0.125, 0.5, 0.375, 0.5, 0.375, 0.75, 0.125, 0.75, 0.625, 0.5, 0.875, 0.5, 0.875, 0.75, 0.625, 0.75])
me_cube_001.materials.append(mat_material_009)
me_cube_001.update()

# ---- objects
ob_tree = bpy.data.objects.new('tree', None)
ob_leaves = bpy.data.objects.new('leaves', me_mesh_0)
ob_trunk = bpy.data.objects.new('trunk', me_mesh_1)
ob_camera = bpy.data.objects.new('Camera', cam_camera)
ob_point = bpy.data.objects.new('Point', light_point)
ob_plane = bpy.data.objects.new('Plane', me_plane)
ob_cube = bpy.data.objects.new('Cube', me_cube_001)

# ---- transforms, parenting, visibility, modifiers, constraints
ob_tree.location = (0.0, 0.0, 0.0)
ob_tree.rotation_mode = 'QUATERNION'
ob_tree.rotation_quaternion = (0.0, 0.0, 0.0, 1.0)
ob_tree.empty_display_size = 0.001
ob_leaves.parent = ob_tree
ob_leaves.location = (0.0, 0.0, 5.78)
ob_leaves.rotation_mode = 'QUATERNION'
ob_leaves.rotation_quaternion = (1.0, 0.0, 0.0, 0.0)
ob_leaves.scale = (0.3812, 0.3812, 0.3812)
ob_trunk.parent = ob_tree
ob_trunk.location = (0.0, 0.0, 1.587)
ob_trunk.rotation_mode = 'QUATERNION'
ob_trunk.rotation_quaternion = (1.0, 0.0, 0.0, 0.0)
ob_trunk.scale = (0.3812, 0.3812, 0.3812)
ob_camera.location = (19.84, -13.27, 1.58)
ob_camera.rotation_euler = (1.719, 0.495, 0.9737)
ob_camera.scale = (21.33, 21.33, 21.33)
ob_camera.lock_rotations_4d = False
ob_camera.empty_display_type = 'ARROWS'
ob_camera.color = (0.0, 0.0, 0.0, 0.0)
ob_camera.display_type = 'WIRE'
ob_camera.lineart.crease_threshold = 0.0
ob_point.location = (-82.1, 0.0, 44.87)
ob_point.rotation_euler = (0.01364, -1.24, 0.003052)
ob_point.scale = (14.04, 14.04, 14.04)
ob_plane.location = (0.0, 0.0, 0.0)
ob_plane.scale = (-6432.0, -3749.0, -50.6)
ob_cube.location = (-534.9, 14.52, -1.192e-07)
ob_cube.scale = (809.9, 1.0, 204.2)

# ---- collection membership
scene.collection.objects.link(ob_tree)
scene.collection.objects.link(ob_leaves)
scene.collection.objects.link(ob_trunk)
col_collection.objects.link(ob_camera)
col_collection.objects.link(ob_point)
col_collection.objects.link(ob_plane)
col_collection.objects.link(ob_cube)

# ---- scene / render settings (as saved in the file)
scene.camera = ob_camera
scene.frame_start = 1; scene.frame_end = 250; scene.frame_set(1)
scene.render.engine = 'BLENDER_EEVEE_NEXT'
scene.cycles.sampling_pattern = 'TABULATED_SOBOL'
scene.cycles.use_light_tree = False
scene.view_settings.view_transform = 'Filmic'
bpy.context.view_layer.update()

